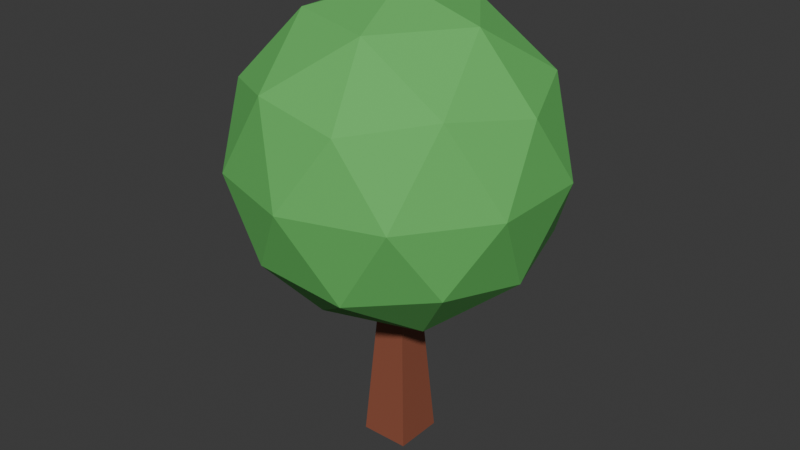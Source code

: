 # Source: tree.blend  (saved by Blender 4.0.36; exported with 4.5.12 LTS)
import bpy
from mathutils import Matrix  # noqa: F401  (used for matrix-valued properties, if any)

bpy.ops.wm.read_factory_settings(use_empty=True)
scene = bpy.context.scene
scene.name = 'Scene'

# ---- collections
col_collection = bpy.data.collections.new('Collection'); scene.collection.children.link(col_collection)

# ---- materials (node trees are filled in below, after node groups)
mat_material = bpy.data.materials.new('Material')
mat_material.alpha_threshold = 0.0
mat_material.use_transparent_shadow = False
mat_material.roughness = 0.5
mat_material.line_color = (0.0, 0.0, 0.0, 1.0)
mat_material_001 = bpy.data.materials.new('Material.001')
mat_material_001.use_transparent_shadow = False

# ---- material node trees
mat_material.use_nodes = True; mat_material.node_tree.nodes.clear()
_N = mat_material.node_tree.nodes; _L = mat_material.node_tree.links
n0 = _N.new('ShaderNodeOutputMaterial'); n0.name = 'Material Output'; n0.location = (300, 300)
n1 = _N.new('ShaderNodeBsdfPrincipled'); n1.name = 'Principled BSDF'; n1.location = (10, 300)
n1.inputs[0].default_value = (0.2869, 0.08931, 0.05127, 1.0)
n1.inputs[3].default_value = 1.45
_L.new(n1.outputs[0], n0.inputs[0])
n0.is_active_output = True
mat_material_001.use_nodes = True; mat_material_001.node_tree.nodes.clear()
_N = mat_material_001.node_tree.nodes; _L = mat_material_001.node_tree.links
n0 = _N.new('ShaderNodeBsdfPrincipled'); n0.name = 'Principled BSDF'; n0.location = (10, 300)
n0.inputs[0].default_value = (0.1287, 0.5159, 0.12, 1.0)
n0.inputs[2].default_value = 0.8895
n0.inputs[3].default_value = 1.45
n1 = _N.new('ShaderNodeOutputMaterial'); n1.name = 'Material Output'; n1.location = (300, 300)
_L.new(n0.outputs[0], n1.inputs[0])
n1.is_active_output = True

# ---- world
world_world = bpy.data.worlds.new('World'); scene.world = world_world
world_world.use_nodes = True; world_world.node_tree.nodes.clear()
_N = world_world.node_tree.nodes; _L = world_world.node_tree.links
n0 = _N.new('ShaderNodeOutputWorld'); n0.name = 'World Output'; n0.location = (300, 300)
n1 = _N.new('ShaderNodeBackground'); n1.name = 'Background'; n1.location = (10, 300)
n1.inputs[0].default_value = (0.05088, 0.05088, 0.05088, 1.0)
_L.new(n1.outputs[0], n0.inputs[0])
n0.is_active_output = True
world_world.color = (0.05088, 0.05088, 0.05088)
world_world.use_sun_shadow = False
world_world.sun_shadow_jitter_overblur = 0.0

# ---- meshes
me_cube = bpy.data.meshes.new('Cube')
me_cube.from_pydata([(1.0, 1.0, 1.25), (2.407, 2.407, -1.0), (1.0, -1.0, 1.25), (2.407, -2.407, -1.0), (-1.0, 1.0, 1.25), (-2.407, 2.407, -1.0), (-1.0, -1.0, 1.25), (-2.407, -2.407, -1.0)], [], [(0, 4, 6, 2), (3, 2, 6, 7), (7, 6, 4, 5), (5, 1, 3, 7), (1, 0, 2, 3), (5, 4, 0, 1)])
_uv = me_cube.uv_layers.new(name='UVMap')
_uv.uv.foreach_set('vector', [0.625, 0.5, 0.875, 0.5, 0.875, 0.75, 0.625, 0.75, 0.375, 0.75, 0.625, 0.75, 0.625, 1.0, 0.375, 1.0, 0.375, 0.0, 0.625, 0.0, 0.625, 0.25, 0.375, 0.25, 0.125, 0.5, 0.375, 0.5, 0.375, 0.75, 0.125, 0.75, 0.375, 0.5, 0.625, 0.5, 0.625, 0.75, 0.375, 0.75, 0.375, 0.25, 0.625, 0.25, 0.625, 0.5, 0.375, 0.5])
me_cube.materials.append(mat_material)
me_cube.use_mirror_vertex_groups = False
me_cube.update()
me_icosphere = bpy.data.meshes.new('Icosphere')
me_icosphere.from_pydata([(0.0, 0.0, -1.0), (0.7236, -0.5257, -0.4472), (-0.2764, -0.8506, -0.4472), (-0.8944, 0.0, -0.4472), (-0.2764, 0.8506, -0.4472), (0.7236, 0.5257, -0.4472), (0.2764, -0.8506, 0.4472), (-0.7236, -0.5257, 0.4472), (-0.7236, 0.5257, 0.4472), (0.2764, 0.8506, 0.4472), (0.8944, 0.0, 0.4472), (0.0, 0.0, 1.0), (-0.1625, -0.5, -0.8507), (0.4253, -0.309, -0.8507), (0.2629, -0.809, -0.5257), (0.8506, 0.0, -0.5257), (0.4253, 0.309, -0.8507), (-0.5257, 0.0, -0.8507), (-0.6882, -0.5, -0.5257), (-0.1625, 0.5, -0.8507), (-0.6882, 0.5, -0.5257), (0.2629, 0.809, -0.5257), (0.9511, -0.309, 0.0), (0.9511, 0.309, 0.0), (0.0, -1.0, 0.0), (0.5878, -0.809, 0.0), (-0.9511, -0.309, 0.0), (-0.5878, -0.809, 0.0), (-0.5878, 0.809, 0.0), (-0.9511, 0.309, 0.0), (0.5878, 0.809, 0.0), (0.0, 1.0, 0.0), (0.6882, -0.5, 0.5257), (-0.2629, -0.809, 0.5257), (-0.8506, 0.0, 0.5257), (-0.2629, 0.809, 0.5257), (0.6882, 0.5, 0.5257), (0.1625, -0.5, 0.8507), (0.5257, 0.0, 0.8507), (-0.4253, -0.309, 0.8507), (-0.4253, 0.309, 0.8507), (0.1625, 0.5, 0.8507)], [], [(0, 13, 12), (1, 13, 15), (0, 12, 17), (0, 17, 19), (0, 19, 16), (1, 15, 22), (2, 14, 24), (3, 18, 26), (4, 20, 28), (5, 21, 30), (1, 22, 25), (2, 24, 27), (3, 26, 29), (4, 28, 31), (5, 30, 23), (6, 32, 37), (7, 33, 39), (8, 34, 40), (9, 35, 41), (10, 36, 38), (38, 41, 11), (38, 36, 41), (36, 9, 41), (41, 40, 11), (41, 35, 40), (35, 8, 40), (40, 39, 11), (40, 34, 39), (34, 7, 39), (39, 37, 11), (39, 33, 37), (33, 6, 37), (37, 38, 11), (37, 32, 38), (32, 10, 38), (23, 36, 10), (23, 30, 36), (30, 9, 36), (31, 35, 9), (31, 28, 35), (28, 8, 35), (29, 34, 8), (29, 26, 34), (26, 7, 34), (27, 33, 7), (27, 24, 33), (24, 6, 33), (25, 32, 6), (25, 22, 32), (22, 10, 32), (30, 31, 9), (30, 21, 31), (21, 4, 31), (28, 29, 8), (28, 20, 29), (20, 3, 29), (26, 27, 7), (26, 18, 27), (18, 2, 27), (24, 25, 6), (24, 14, 25), (14, 1, 25), (22, 23, 10), (22, 15, 23), (15, 5, 23), (16, 21, 5), (16, 19, 21), (19, 4, 21), (19, 20, 4), (19, 17, 20), (17, 3, 20), (17, 18, 3), (17, 12, 18), (12, 2, 18), (15, 16, 5), (15, 13, 16), (13, 0, 16), (12, 14, 2), (12, 13, 14), (13, 1, 14)])
_uv = me_icosphere.uv_layers.new(name='UVMap')
_uv.uv.foreach_set('vector', [0.1818, 0.0, 0.2273, 0.07873, 0.1364, 0.07873, 0.2727, 0.1575, 0.3182, 0.07873, 0.3636, 0.1575, 0.9091, 0.0, 0.9545, 0.07873, 0.8636, 0.07873, 0.7273, 0.0, 0.7727, 0.07873, 0.6818, 0.07873, 0.5455, 0.0, 0.5909, 0.07873, 0.5, 0.07873, 0.2727, 0.1575, 0.3636, 0.1575, 0.3182, 0.2362, 0.09091, 0.1575, 0.1818, 0.1575, 0.1364, 0.2362, 0.8182, 0.1575, 0.9091, 0.1575, 0.8636, 0.2362, 0.6364, 0.1575, 0.7273, 0.1575, 0.6818, 0.2362, 0.4545, 0.1575, 0.5455, 0.1575, 0.5, 0.2362, 0.2727, 0.1575, 0.3182, 0.2362, 0.2273, 0.2362, 0.09091, 0.1575, 0.1364, 0.2362, 0.04546, 0.2362, 0.8182, 0.1575, 0.8636, 0.2362, 0.7727, 0.2362, 0.6364, 0.1575, 0.6818, 0.2362, 0.5909, 0.2362, 0.4545, 0.1575, 0.5, 0.2362, 0.4091, 0.2362, 0.1818, 0.3149, 0.2727, 0.3149, 0.2273, 0.3937, 0.0, 0.3149, 0.09091, 0.3149, 0.04546, 0.3937, 0.7273, 0.3149, 0.8182, 0.3149, 0.7727, 0.3937, 0.5455, 0.3149, 0.6364, 0.3149, 0.5909, 0.3937, 0.3636, 0.3149, 0.4545, 0.3149, 0.4091, 0.3937, 0.4091, 0.3937, 0.5, 0.3937, 0.4545, 0.4724, 0.4091, 0.3937, 0.4545, 0.3149, 0.5, 0.3937, 0.4545, 0.3149, 0.5455, 0.3149, 0.5, 0.3937, 0.5909, 0.3937, 0.6818, 0.3937, 0.6364, 0.4724, 0.5909, 0.3937, 0.6364, 0.3149, 0.6818, 0.3937, 0.6364, 0.3149, 0.7273, 0.3149, 0.6818, 0.3937, 0.7727, 0.3937, 0.8636, 0.3937, 0.8182, 0.4724, 0.7727, 0.3937, 0.8182, 0.3149, 0.8636, 0.3937, 0.8182, 0.3149, 0.9091, 0.3149, 0.8636, 0.3937, 0.04546, 0.3937, 0.1364, 0.3937, 0.09091, 0.4724, 0.04546, 0.3937, 0.09091, 0.3149, 0.1364, 0.3937, 0.09091, 0.3149, 0.1818, 0.3149, 0.1364, 0.3937, 0.2273, 0.3937, 0.3182, 0.3937, 0.2727, 0.4724, 0.2273, 0.3937, 0.2727, 0.3149, 0.3182, 0.3937, 0.2727, 0.3149, 0.3636, 0.3149, 0.3182, 0.3937, 0.4091, 0.2362, 0.4545, 0.3149, 0.3636, 0.3149, 0.4091, 0.2362, 0.5, 0.2362, 0.4545, 0.3149, 0.5, 0.2362, 0.5455, 0.3149, 0.4545, 0.3149, 0.5909, 0.2362, 0.6364, 0.3149, 0.5455, 0.3149, 0.5909, 0.2362, 0.6818, 0.2362, 0.6364, 0.3149, 0.6818, 0.2362, 0.7273, 0.3149, 0.6364, 0.3149, 0.7727, 0.2362, 0.8182, 0.3149, 0.7273, 0.3149, 0.7727, 0.2362, 0.8636, 0.2362, 0.8182, 0.3149, 0.8636, 0.2362, 0.9091, 0.3149, 0.8182, 0.3149, 0.04546, 0.2362, 0.09091, 0.3149, 0.0, 0.3149, 0.04546, 0.2362, 0.1364, 0.2362, 0.09091, 0.3149, 0.1364, 0.2362, 0.1818, 0.3149, 0.09091, 0.3149, 0.2273, 0.2362, 0.2727, 0.3149, 0.1818, 0.3149, 0.2273, 0.2362, 0.3182, 0.2362, 0.2727, 0.3149, 0.3182, 0.2362, 0.3636, 0.3149, 0.2727, 0.3149, 0.5, 0.2362, 0.5909, 0.2362, 0.5455, 0.3149, 0.5, 0.2362, 0.5455, 0.1575, 0.5909, 0.2362, 0.5455, 0.1575, 0.6364, 0.1575, 0.5909, 0.2362, 0.6818, 0.2362, 0.7727, 0.2362, 0.7273, 0.3149, 0.6818, 0.2362, 0.7273, 0.1575, 0.7727, 0.2362, 0.7273, 0.1575, 0.8182, 0.1575, 0.7727, 0.2362, 0.8636, 0.2362, 0.9545, 0.2362, 0.9091, 0.3149, 0.8636, 0.2362, 0.9091, 0.1575, 0.9545, 0.2362, 0.9091, 0.1575, 1.0, 0.1575, 0.9545, 0.2362, 0.1364, 0.2362, 0.2273, 0.2362, 0.1818, 0.3149, 0.1364, 0.2362, 0.1818, 0.1575, 0.2273, 0.2362, 0.1818, 0.1575, 0.2727, 0.1575, 0.2273, 0.2362, 0.3182, 0.2362, 0.4091, 0.2362, 0.3636, 0.3149, 0.3182, 0.2362, 0.3636, 0.1575, 0.4091, 0.2362, 0.3636, 0.1575, 0.4545, 0.1575, 0.4091, 0.2362, 0.5, 0.07873, 0.5455, 0.1575, 0.4545, 0.1575, 0.5, 0.07873, 0.5909, 0.07873, 0.5455, 0.1575, 0.5909, 0.07873, 0.6364, 0.1575, 0.5455, 0.1575, 0.6818, 0.07873, 0.7273, 0.1575, 0.6364, 0.1575, 0.6818, 0.07873, 0.7727, 0.07873, 0.7273, 0.1575, 0.7727, 0.07873, 0.8182, 0.1575, 0.7273, 0.1575, 0.8636, 0.07873, 0.9091, 0.1575, 0.8182, 0.1575, 0.8636, 0.07873, 0.9545, 0.07873, 0.9091, 0.1575, 0.9545, 0.07873, 1.0, 0.1575, 0.9091, 0.1575, 0.3636, 0.1575, 0.4091, 0.07873, 0.4545, 0.1575, 0.3636, 0.1575, 0.3182, 0.07873, 0.4091, 0.07873, 0.3182, 0.07873, 0.3636, 0.0, 0.4091, 0.07873, 0.1364, 0.07873, 0.1818, 0.1575, 0.09091, 0.1575, 0.1364, 0.07873, 0.2273, 0.07873, 0.1818, 0.1575, 0.2273, 0.07873, 0.2727, 0.1575, 0.1818, 0.1575])
me_icosphere.materials.append(mat_material_001)
me_icosphere.update()

# ---- objects
ob_cube = bpy.data.objects.new('Cube', me_cube)
ob_icosphere = bpy.data.objects.new('Icosphere', me_icosphere)

# ---- transforms, parenting, visibility, modifiers, constraints
ob_cube.location = (0.0, 0.0, 0.4)
ob_cube.scale = (0.04449, 0.04449, 0.4)
ob_cube.lock_rotations_4d = False
ob_cube.empty_display_type = 'ARROWS'
ob_cube.lineart.crease_threshold = 0.0
ob_icosphere.location = (0.0, 0.0, 1.3)
ob_icosphere.scale = (0.6899, 0.6899, 0.6899)

# ---- collection membership
col_collection.objects.link(ob_cube)
col_collection.objects.link(ob_icosphere)

# ---- scene / render settings (as saved in the file)
scene.frame_start = 1; scene.frame_end = 250; scene.frame_set(17)
scene.render.engine = 'BLENDER_EEVEE_NEXT'
scene.cycles.sampling_pattern = 'TABULATED_SOBOL'
bpy.context.view_layer.update()

# ---- added for rendering (the .blend has no active camera and no usable light): camera, sun
cam_auto = bpy.data.cameras.new('AutoCamera')
cam_auto.lens = 50.0
cam_auto.sensor_width = 36.0
cam_auto.clip_end = 1000.0
ob_auto_camera = bpy.data.objects.new('AutoCamera', cam_auto)
scene.collection.objects.link(ob_auto_camera)
ob_auto_camera.location = (2.54828, -3.05794, 3.03358)
ob_auto_camera.rotation_euler = (1.09748, -7.21219e-08, 0.694738)
scene.camera = ob_auto_camera
light_auto_sun = bpy.data.lights.new('AutoSun', 'SUN')
light_auto_sun.energy = 3.0
light_auto_sun.angle = 0.0523599
ob_auto_sun = bpy.data.objects.new('AutoSun', light_auto_sun)
scene.collection.objects.link(ob_auto_sun)
ob_auto_sun.rotation_euler = (0.872665, 0.174533, 0.523599)
bpy.context.view_layer.update()
